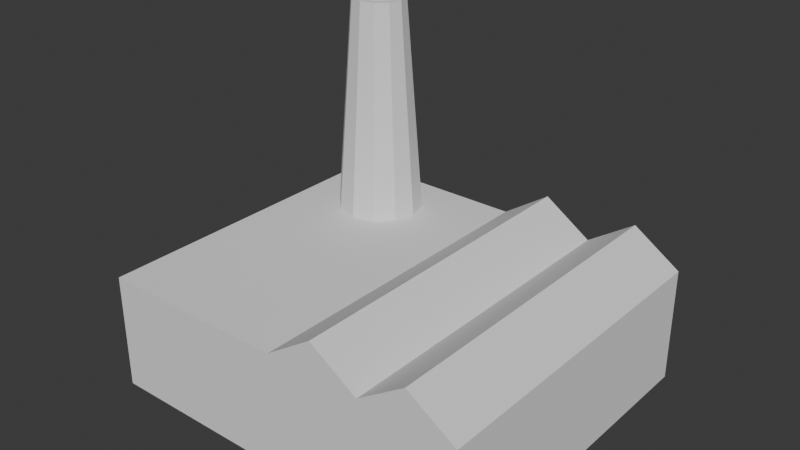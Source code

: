 # Source: factory.blend  (saved by Blender 5.0.118; exported with 4.5.12 LTS)
import bpy
from mathutils import Matrix  # noqa: F401  (used for matrix-valued properties, if any)

bpy.ops.wm.read_factory_settings(use_empty=True)
scene = bpy.context.scene
scene.name = 'Scene'

# ---- world
world_world = bpy.data.worlds.new('World'); scene.world = world_world
world_world.use_nodes = True; world_world.node_tree.nodes.clear()
_N = world_world.node_tree.nodes; _L = world_world.node_tree.links
n0 = _N.new('ShaderNodeOutputWorld'); n0.name = 'World Output'; n0.location = (200, 100)
n1 = _N.new('ShaderNodeBackground'); n1.name = 'Background'; n1.location = (-200, 100)
n1.inputs[0].default_value = (0.05088, 0.05088, 0.05088, 1.0)
_L.new(n1.outputs[0], n0.inputs[0])
n0.is_active_output = True
world_world.color = (0.05088, 0.05088, 0.05088)
world_world.sun_shadow_jitter_overblur = 0.0

# ---- meshes
me_cube_001 = bpy.data.meshes.new('Cube.001')
me_cube_001.from_pydata([(4.122, -4.285, 0.0966), (4.122, -4.285, 2.392), (-3.498, -4.285, 0.0966), (-3.498, -4.285, 2.392), (4.122, 2.345, 0.0966), (4.122, 2.345, 2.392), (-3.498, 2.345, 0.0966), (-3.498, 2.345, 2.392), (-2.612, 1.051, 2.328), (-2.292, 1.051, 6.696), (-2.515, 1.416, 2.328), (-2.238, 1.255, 6.696), (-2.249, 1.684, 2.328), (-2.089, 1.405, 6.696), (-1.886, 1.782, 2.328), (-1.886, 1.459, 6.696), (-1.523, 1.684, 2.328), (-1.683, 1.405, 6.696), (-1.257, 1.416, 2.328), (-1.535, 1.255, 6.696), (-1.16, 1.051, 2.328), (-1.48, 1.051, 6.696), (-1.257, 0.6853, 2.328), (-1.535, 0.8463, 6.696), (-1.523, 0.4178, 2.328), (-1.683, 0.6967, 6.696), (-1.886, 0.3199, 2.328), (-1.886, 0.642, 6.696), (-2.249, 0.4178, 2.328), (-2.089, 0.6967, 6.696), (-2.515, 0.6853, 2.328), (-2.238, 0.8463, 6.696), (0.3122, -4.285, 2.392), (-3.498, -0.9699, 2.392), (0.3122, 2.345, 2.392), (4.122, -0.9699, 2.392), (0.3122, -0.9699, 2.392), (2.217, 2.345, 2.392), (4.122, -2.627, 2.392), (2.217, -4.285, 2.392), (4.122, 0.6876, 2.392), (2.217, -0.9699, 2.392), (0.3122, 0.6876, 2.392), (0.3122, -2.627, 2.392), (2.217, 0.6876, 2.392), (2.217, -2.627, 2.392), (3.17, 2.345, 3.026), (4.122, -3.456, 2.392), (1.265, -4.285, 3.026), (4.122, -0.1412, 2.392), (3.17, -0.9699, 3.026), (0.3122, 1.516, 2.392), (0.3122, -1.799, 2.392), (1.265, 2.345, 3.026), (4.122, -1.799, 2.392), (3.17, -4.285, 3.026), (4.122, 1.516, 2.392), (1.265, -0.9699, 3.026), (0.3122, -0.1412, 2.392), (0.3122, -3.456, 2.392), (3.17, 0.6876, 3.026), (1.265, 0.6876, 3.026), (2.217, 1.516, 2.392), (2.217, -0.1412, 2.392), (3.17, -2.627, 3.026), (1.265, -2.627, 3.026), (2.217, -1.799, 2.392), (2.217, -3.456, 2.392), (1.265, -3.456, 3.026), (1.265, -1.799, 3.026), (3.17, -1.799, 3.026), (1.265, -0.1412, 3.026), (1.265, 1.516, 3.026), (3.17, 1.516, 3.026), (3.17, -0.1412, 3.026), (3.17, -3.456, 3.026), (-2.748, 1.051, 2.329), (-2.636, 1.47, 2.329), (-2.359, 1.309, 6.697), (-2.428, 1.051, 6.697), (-2.324, 1.783, 2.329), (-2.164, 1.504, 6.697), (-1.886, 1.9, 2.329), (-1.886, 1.578, 6.697), (-1.449, 1.783, 2.329), (-1.609, 1.504, 6.697), (-1.136, 1.47, 2.329), (-1.413, 1.309, 6.697), (-1.024, 1.051, 2.329), (-1.344, 1.051, 6.697), (-1.136, 0.6316, 2.329), (-1.413, 0.7927, 6.697), (-1.449, 0.3186, 2.329), (-1.609, 0.5976, 6.697), (-1.886, 0.2014, 2.329), (-1.886, 0.5235, 6.697), (-2.324, 0.3186, 2.329), (-2.164, 0.5976, 6.697), (-2.636, 0.6316, 2.329), (-2.359, 0.7927, 6.697)], [], [(0, 1, 55, 39, 48, 32, 3, 2), (2, 3, 33, 7, 6), (6, 7, 34, 53, 37, 46, 5, 4), (4, 5, 56, 40, 49, 35, 54, 38, 47, 1, 0), (75, 55, 1, 47), (8, 10, 11, 9), (10, 12, 13, 11), (12, 14, 15, 13), (14, 16, 17, 15), (16, 18, 19, 17), (18, 20, 21, 19), (20, 22, 23, 21), (22, 24, 25, 23), (24, 26, 27, 25), (26, 28, 29, 27), (76, 79, 78, 77), (28, 30, 31, 29), (30, 8, 9, 31), (74, 50, 35, 49), (7, 33, 36, 58, 42, 51, 34), (33, 3, 32, 59, 43, 52, 36), (73, 60, 40, 56), (72, 61, 44, 62), (71, 57, 41, 63), (70, 64, 38, 54), (69, 65, 45, 66), (68, 48, 39, 67), (65, 68, 67, 45), (43, 59, 68, 65), (59, 32, 48, 68), (57, 69, 66, 41), (36, 52, 69, 57), (52, 43, 65, 69), (50, 70, 54, 35), (41, 66, 70, 50), (66, 45, 64, 70), (61, 71, 63, 44), (42, 58, 71, 61), (58, 36, 57, 71), (53, 72, 62, 37), (34, 51, 72, 53), (51, 42, 61, 72), (46, 73, 56, 5), (37, 62, 73, 46), (62, 44, 60, 73), (60, 74, 49, 40), (44, 63, 74, 60), (63, 41, 50, 74), (64, 75, 47, 38), (45, 67, 75, 64), (67, 39, 55, 75), (77, 78, 81, 80), (80, 81, 83, 82), (82, 83, 85, 84), (84, 85, 87, 86), (86, 87, 89, 88), (88, 89, 91, 90), (90, 91, 93, 92), (92, 93, 95, 94), (94, 95, 97, 96), (96, 97, 99, 98), (98, 99, 79, 76), (23, 25, 93, 91), (9, 11, 78, 79), (20, 18, 86, 88), (30, 28, 96, 98), (19, 21, 89, 87), (29, 31, 99, 97), (16, 14, 82, 84), (26, 24, 92, 94), (15, 17, 85, 83), (25, 27, 95, 93), (12, 10, 77, 80), (22, 20, 88, 90), (8, 30, 98, 76), (11, 13, 81, 78), (21, 23, 91, 89), (31, 9, 79, 99), (18, 16, 84, 86), (28, 26, 94, 96), (17, 19, 87, 85), (27, 29, 97, 95), (14, 12, 80, 82), (24, 22, 90, 92), (10, 8, 76, 77), (13, 15, 83, 81)])
_uv = me_cube_001.uv_layers.new(name='UVMap')
_uv.uv.foreach_set('vector', [0.375, 0.0, 0.625, 0.0, 0.625, 0.03125, 0.625, 0.0625, 0.625, 0.09375, 0.625, 0.125, 0.625, 0.25, 0.375, 0.25, 0.375, 0.25, 0.625, 0.25, 0.625, 0.375, 0.625, 0.5, 0.375, 0.5, 0.375, 0.5, 0.625, 0.5, 0.625, 0.625, 0.625, 0.6562, 0.625, 0.6875, 0.625, 0.7188, 0.625, 0.75, 0.375, 0.75, 0.375, 0.75, 0.625, 0.75, 0.625, 0.7812, 0.625, 0.8125, 0.625, 0.8438, 0.625, 0.875, 0.625, 0.9062, 0.625, 0.9375, 0.625, 0.9688, 0.625, 1.0, 0.375, 1.0, 0.8438, 0.7188, 0.875, 0.7188, 0.875, 0.75, 0.8438, 0.75, 1.0, 0.5, 0.9167, 0.5, 0.9167, 1.0, 1.0, 1.0, 0.9167, 0.5, 0.8333, 0.5, 0.8333, 1.0, 0.9167, 1.0, 0.8333, 0.5, 0.75, 0.5, 0.75, 1.0, 0.8333, 1.0, 0.75, 0.5, 0.6667, 0.5, 0.6667, 1.0, 0.75, 1.0, 0.6667, 0.5, 0.5833, 0.5, 0.5833, 1.0, 0.6667, 1.0, 0.5833, 0.5, 0.5, 0.5, 0.5, 1.0, 0.5833, 1.0, 0.5, 0.5, 0.4167, 0.5, 0.4167, 1.0, 0.5, 1.0, 0.4167, 0.5, 0.3333, 0.5, 0.3333, 1.0, 0.4167, 1.0, 0.3333, 0.5, 0.25, 0.5, 0.25, 1.0, 0.3333, 1.0, 0.25, 0.5, 0.1667, 0.5, 0.1667, 1.0, 0.25, 1.0, 1.0, 0.5, 1.0, 1.0, 0.9167, 1.0, 0.9167, 0.5, 0.1667, 0.5, 0.08333, 0.5, 0.08333, 1.0, 0.1667, 1.0, 0.08333, 0.5, 7.451e-08, 0.5, 7.451e-08, 1.0, 0.08333, 1.0, 0.7188, 0.7188, 0.75, 0.7188, 0.75, 0.75, 0.7188, 0.75, 0.625, 0.5, 0.75, 0.5, 0.75, 0.625, 0.7188, 0.625, 0.6875, 0.625, 0.6562, 0.625, 0.625, 0.625, 0.75, 0.5, 0.875, 0.5, 0.875, 0.625, 0.8438, 0.625, 0.8125, 0.625, 0.7812, 0.625, 0.75, 0.625, 0.6562, 0.7188, 0.6875, 0.7188, 0.6875, 0.75, 0.6562, 0.75, 0.6562, 0.6562, 0.6875, 0.6562, 0.6875, 0.6875, 0.6562, 0.6875, 0.7188, 0.6562, 0.75, 0.6562, 0.75, 0.6875, 0.7188, 0.6875, 0.7812, 0.7188, 0.8125, 0.7188, 0.8125, 0.75, 0.7812, 0.75, 0.7812, 0.6562, 0.8125, 0.6562, 0.8125, 0.6875, 0.7812, 0.6875, 0.8438, 0.6562, 0.875, 0.6562, 0.875, 0.6875, 0.8438, 0.6875, 0.8125, 0.6562, 0.8438, 0.6562, 0.8438, 0.6875, 0.8125, 0.6875, 0.8125, 0.625, 0.8438, 0.625, 0.8438, 0.6562, 0.8125, 0.6562, 0.8438, 0.625, 0.875, 0.625, 0.875, 0.6562, 0.8438, 0.6562, 0.75, 0.6562, 0.7812, 0.6562, 0.7812, 0.6875, 0.75, 0.6875, 0.75, 0.625, 0.7812, 0.625, 0.7812, 0.6562, 0.75, 0.6562, 0.7812, 0.625, 0.8125, 0.625, 0.8125, 0.6562, 0.7812, 0.6562, 0.75, 0.7188, 0.7812, 0.7188, 0.7812, 0.75, 0.75, 0.75, 0.75, 0.6875, 0.7812, 0.6875, 0.7812, 0.7188, 0.75, 0.7188, 0.7812, 0.6875, 0.8125, 0.6875, 0.8125, 0.7188, 0.7812, 0.7188, 0.6875, 0.6562, 0.7188, 0.6562, 0.7188, 0.6875, 0.6875, 0.6875, 0.6875, 0.625, 0.7188, 0.625, 0.7188, 0.6562, 0.6875, 0.6562, 0.7188, 0.625, 0.75, 0.625, 0.75, 0.6562, 0.7188, 0.6562, 0.625, 0.6562, 0.6562, 0.6562, 0.6562, 0.6875, 0.625, 0.6875, 0.625, 0.625, 0.6562, 0.625, 0.6562, 0.6562, 0.625, 0.6562, 0.6562, 0.625, 0.6875, 0.625, 0.6875, 0.6562, 0.6562, 0.6562, 0.625, 0.7188, 0.6562, 0.7188, 0.6562, 0.75, 0.625, 0.75, 0.625, 0.6875, 0.6562, 0.6875, 0.6562, 0.7188, 0.625, 0.7188, 0.6562, 0.6875, 0.6875, 0.6875, 0.6875, 0.7188, 0.6562, 0.7188, 0.6875, 0.7188, 0.7188, 0.7188, 0.7188, 0.75, 0.6875, 0.75, 0.6875, 0.6875, 0.7188, 0.6875, 0.7188, 0.7188, 0.6875, 0.7188, 0.7188, 0.6875, 0.75, 0.6875, 0.75, 0.7188, 0.7188, 0.7188, 0.8125, 0.7188, 0.8438, 0.7188, 0.8438, 0.75, 0.8125, 0.75, 0.8125, 0.6875, 0.8438, 0.6875, 0.8438, 0.7188, 0.8125, 0.7188, 0.8438, 0.6875, 0.875, 0.6875, 0.875, 0.7188, 0.8438, 0.7188, 0.9167, 0.5, 0.9167, 1.0, 0.8333, 1.0, 0.8333, 0.5, 0.8333, 0.5, 0.8333, 1.0, 0.75, 1.0, 0.75, 0.5, 0.75, 0.5, 0.75, 1.0, 0.6667, 1.0, 0.6667, 0.5, 0.6667, 0.5, 0.6667, 1.0, 0.5833, 1.0, 0.5833, 0.5, 0.5833, 0.5, 0.5833, 1.0, 0.5, 1.0, 0.5, 0.5, 0.5, 0.5, 0.5, 1.0, 0.4167, 1.0, 0.4167, 0.5, 0.4167, 0.5, 0.4167, 1.0, 0.3333, 1.0, 0.3333, 0.5, 0.3333, 0.5, 0.3333, 1.0, 0.25, 1.0, 0.25, 0.5, 0.25, 0.5, 0.25, 1.0, 0.1667, 1.0, 0.1667, 0.5, 0.1667, 0.5, 0.1667, 1.0, 0.08333, 1.0, 0.08333, 0.5, 0.08333, 0.5, 0.08333, 1.0, 7.451e-08, 1.0, 7.451e-08, 0.5, 0.4167, 1.0, 0.3333, 1.0, 0.3333, 1.0, 0.4167, 1.0, 1.0, 1.0, 0.9167, 1.0, 0.9167, 1.0, 1.0, 1.0, 0.5, 0.5, 0.5833, 0.5, 0.5833, 0.5, 0.5, 0.5, 0.08333, 0.5, 0.1667, 0.5, 0.1667, 0.5, 0.08333, 0.5, 0.5833, 1.0, 0.5, 1.0, 0.5, 1.0, 0.5833, 1.0, 0.1667, 1.0, 0.08333, 1.0, 0.08333, 1.0, 0.1667, 1.0, 0.6667, 0.5, 0.75, 0.5, 0.75, 0.5, 0.6667, 0.5, 0.25, 0.5, 0.3333, 0.5, 0.3333, 0.5, 0.25, 0.5, 0.75, 1.0, 0.6667, 1.0, 0.6667, 1.0, 0.75, 1.0, 0.3333, 1.0, 0.25, 1.0, 0.25, 1.0, 0.3333, 1.0, 0.8333, 0.5, 0.9167, 0.5, 0.9167, 0.5, 0.8333, 0.5, 0.4167, 0.5, 0.5, 0.5, 0.5, 0.5, 0.4167, 0.5, 7.451e-08, 0.5, 0.08333, 0.5, 0.08333, 0.5, 7.451e-08, 0.5, 0.9167, 1.0, 0.8333, 1.0, 0.8333, 1.0, 0.9167, 1.0, 0.5, 1.0, 0.4167, 1.0, 0.4167, 1.0, 0.5, 1.0, 0.08333, 1.0, 7.451e-08, 1.0, 7.451e-08, 1.0, 0.08333, 1.0, 0.5833, 0.5, 0.6667, 0.5, 0.6667, 0.5, 0.5833, 0.5, 0.1667, 0.5, 0.25, 0.5, 0.25, 0.5, 0.1667, 0.5, 0.6667, 1.0, 0.5833, 1.0, 0.5833, 1.0, 0.6667, 1.0, 0.25, 1.0, 0.1667, 1.0, 0.1667, 1.0, 0.25, 1.0, 0.75, 0.5, 0.8333, 0.5, 0.8333, 0.5, 0.75, 0.5, 0.3333, 0.5, 0.4167, 0.5, 0.4167, 0.5, 0.3333, 0.5, 0.9167, 0.5, 1.0, 0.5, 1.0, 0.5, 0.9167, 0.5, 0.8333, 1.0, 0.75, 1.0, 0.75, 1.0, 0.8333, 1.0])
me_cube_001.update()

# ---- objects
ob_factory = bpy.data.objects.new('factory', me_cube_001)

# ---- transforms, parenting, visibility, modifiers, constraints
ob_factory.location = (0.0, 0.0, 0.0)

# ---- collection membership
scene.collection.objects.link(ob_factory)

# ---- scene / render settings (as saved in the file)
scene.frame_start = 1; scene.frame_end = 250; scene.frame_set(1)
scene.render.engine = 'BLENDER_EEVEE_NEXT'
scene.render.bake_bias = 0.0
scene.render.bake_samples = 0
scene.cycles.sampling_pattern = 'TABULATED_SOBOL'
scene.eevee.use_volume_custom_range = False
bpy.context.view_layer.update()

# ---- added for rendering (the .blend has no active camera and no usable light): camera, sun
cam_auto = bpy.data.cameras.new('AutoCamera')
cam_auto.lens = 50.0
cam_auto.sensor_width = 36.0
cam_auto.clip_end = 1000.0
ob_auto_camera = bpy.data.objects.new('AutoCamera', cam_auto)
scene.collection.objects.link(ob_auto_camera)
ob_auto_camera.location = (11.4761, -14.3666, 12.328)
ob_auto_camera.rotation_euler = (1.09748, -7.21219e-08, 0.694738)
scene.camera = ob_auto_camera
light_auto_sun = bpy.data.lights.new('AutoSun', 'SUN')
light_auto_sun.energy = 3.0
light_auto_sun.angle = 0.0523599
ob_auto_sun = bpy.data.objects.new('AutoSun', light_auto_sun)
scene.collection.objects.link(ob_auto_sun)
ob_auto_sun.rotation_euler = (0.872665, 0.174533, 0.523599)
bpy.context.view_layer.update()
